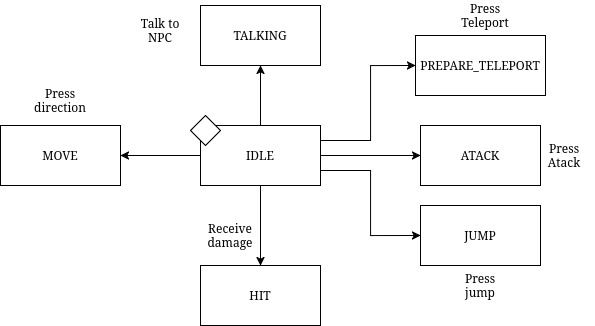

The diagram above was exported from draw.io. Its source (the exported page's mxGraphModel, read from the mxfile embedded in the PNG):
<mxGraphModel dx="3067" dy="2637" grid="1" gridSize="10" guides="1" tooltips="1" connect="1" arrows="1" fold="1" page="1" pageScale="1" pageWidth="850" pageHeight="1100" math="0" shadow="0">
  <root>
    <mxCell id="0" />
    <mxCell id="1" parent="0" />
    <mxCell id="2" edge="1" parent="1" source="8" style="edgeStyle=orthogonalEdgeStyle;rounded=0;orthogonalLoop=1;jettySize=auto;html=1;exitX=0.5;exitY=1;exitDx=0;exitDy=0;entryX=0.5;entryY=0;entryDx=0;entryDy=0;" target="13">
      <mxGeometry relative="1" as="geometry" />
    </mxCell>
    <mxCell id="3" edge="1" parent="1" source="8" style="edgeStyle=orthogonalEdgeStyle;rounded=0;orthogonalLoop=1;jettySize=auto;html=1;exitX=1;exitY=0.5;exitDx=0;exitDy=0;entryX=0;entryY=0.5;entryDx=0;entryDy=0;" target="11">
      <mxGeometry relative="1" as="geometry" />
    </mxCell>
    <mxCell id="4" edge="1" parent="1" source="8" style="edgeStyle=orthogonalEdgeStyle;rounded=0;orthogonalLoop=1;jettySize=auto;html=1;exitX=1;exitY=0.25;exitDx=0;exitDy=0;entryX=0;entryY=0.5;entryDx=0;entryDy=0;" target="12">
      <mxGeometry relative="1" as="geometry">
        <Array as="points">
          <mxPoint x="-390" y="205" />
          <mxPoint x="-390" y="130" />
        </Array>
      </mxGeometry>
    </mxCell>
    <mxCell id="5" edge="1" parent="1" source="8" style="edgeStyle=orthogonalEdgeStyle;rounded=0;orthogonalLoop=1;jettySize=auto;html=1;exitX=1;exitY=0.75;exitDx=0;exitDy=0;entryX=0;entryY=0.5;entryDx=0;entryDy=0;" target="10">
      <mxGeometry relative="1" as="geometry" />
    </mxCell>
    <mxCell id="6" edge="1" parent="1" source="8" style="edgeStyle=orthogonalEdgeStyle;rounded=0;orthogonalLoop=1;jettySize=auto;html=1;exitX=0;exitY=0.5;exitDx=0;exitDy=0;entryX=1;entryY=0.5;entryDx=0;entryDy=0;" target="9">
      <mxGeometry relative="1" as="geometry" />
    </mxCell>
    <mxCell id="7" edge="1" parent="1" source="8" style="edgeStyle=orthogonalEdgeStyle;rounded=0;orthogonalLoop=1;jettySize=auto;html=1;exitX=0.5;exitY=0;exitDx=0;exitDy=0;entryX=0.5;entryY=1;entryDx=0;entryDy=0;" target="14">
      <mxGeometry relative="1" as="geometry" />
    </mxCell>
    <mxCell id="8" parent="1" style="rounded=0;whiteSpace=wrap;html=1;" value="IDLE" vertex="1">
      <mxGeometry height="60" width="120" x="-560" y="190" as="geometry" />
    </mxCell>
    <mxCell id="9" parent="1" style="rounded=0;whiteSpace=wrap;html=1;" value="MOVE" vertex="1">
      <mxGeometry height="60" width="120" x="-760" y="190" as="geometry" />
    </mxCell>
    <mxCell id="10" parent="1" style="rounded=0;whiteSpace=wrap;html=1;" value="&lt;div&gt;JUMP&lt;/div&gt;" vertex="1">
      <mxGeometry height="60" width="120" x="-340" y="270" as="geometry" />
    </mxCell>
    <mxCell id="11" parent="1" style="rounded=0;whiteSpace=wrap;html=1;" value="ATACK" vertex="1">
      <mxGeometry height="60" width="120" x="-340" y="190" as="geometry" />
    </mxCell>
    <mxCell id="12" parent="1" style="rounded=0;whiteSpace=wrap;html=1;" value="PREPARE_TELEPORT" vertex="1">
      <mxGeometry height="60" width="130" x="-345" y="100" as="geometry" />
    </mxCell>
    <mxCell id="13" parent="1" style="rounded=0;whiteSpace=wrap;html=1;" value="HIT" vertex="1">
      <mxGeometry height="60" width="120" x="-560" y="330" as="geometry" />
    </mxCell>
    <mxCell id="14" parent="1" style="rounded=0;whiteSpace=wrap;html=1;" value="TALKING" vertex="1">
      <mxGeometry height="60" width="120" x="-560" y="70" as="geometry" />
    </mxCell>
    <mxCell id="15" parent="1" style="rhombus;whiteSpace=wrap;html=1;" value="" vertex="1">
      <mxGeometry height="30" width="30" x="-570" y="180" as="geometry" />
    </mxCell>
    <mxCell id="16" parent="1" style="text;html=1;whiteSpace=wrap;strokeColor=none;fillColor=none;align=center;verticalAlign=middle;rounded=0;" value="Receive damage" vertex="1">
      <mxGeometry height="30" width="60" x="-560" y="285" as="geometry" />
    </mxCell>
    <mxCell id="17" parent="1" style="text;html=1;whiteSpace=wrap;strokeColor=none;fillColor=none;align=center;verticalAlign=middle;rounded=0;" value="Press direction" vertex="1">
      <mxGeometry height="30" width="60" x="-730" y="150" as="geometry" />
    </mxCell>
    <mxCell id="18" parent="1" style="text;html=1;whiteSpace=wrap;strokeColor=none;fillColor=none;align=center;verticalAlign=middle;rounded=0;" value="Talk to NPC" vertex="1">
      <mxGeometry height="30" width="60" x="-630" y="80" as="geometry" />
    </mxCell>
    <mxCell id="19" parent="1" style="text;html=1;whiteSpace=wrap;strokeColor=none;fillColor=none;align=center;verticalAlign=middle;rounded=0;" value="Press jump" vertex="1">
      <mxGeometry height="30" width="60" x="-310" y="335" as="geometry" />
    </mxCell>
    <mxCell id="20" parent="1" style="text;html=1;whiteSpace=wrap;strokeColor=none;fillColor=none;align=center;verticalAlign=middle;rounded=0;" value="&lt;div&gt;Press Atack&lt;/div&gt;" vertex="1">
      <mxGeometry height="30" width="60" x="-226" y="205" as="geometry" />
    </mxCell>
    <mxCell id="21" parent="1" style="text;html=1;whiteSpace=wrap;strokeColor=none;fillColor=none;align=center;verticalAlign=middle;rounded=0;" value="Press Teleport" vertex="1">
      <mxGeometry height="30" width="60" x="-305" y="65" as="geometry" />
    </mxCell>
  </root>
</mxGraphModel>